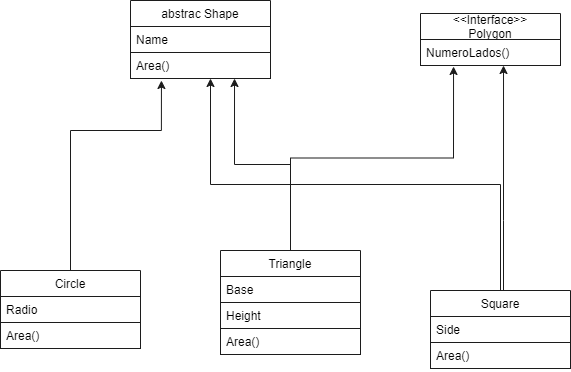

The diagram above was exported from draw.io. Its source (the exported page's mxGraphModel, read from the mxfile embedded in the PNG):
<mxGraphModel dx="633" dy="488" grid="1" gridSize="10" guides="1" tooltips="1" connect="1" arrows="1" fold="1" page="1" pageScale="1" pageWidth="827" pageHeight="1169" background="#ffffff" math="0" shadow="0">
  <root>
    <mxCell id="0" />
    <mxCell id="1" parent="0" />
    <mxCell id="2" value="abstrac Shape" style="swimlane;fontStyle=0;childLayout=stackLayout;horizontal=1;startSize=26;fillColor=none;horizontalStack=0;resizeParent=1;resizeParentMax=0;resizeLast=0;collapsible=1;marginBottom=0;fontColor=#000000;strokeColor=#1C1C1C;" parent="1" vertex="1">
      <mxGeometry x="200" y="120" width="140" height="78" as="geometry" />
    </mxCell>
    <mxCell id="3" value="Name" style="text;fillColor=none;align=left;verticalAlign=top;spacingLeft=4;spacingRight=4;overflow=hidden;rotatable=0;points=[[0,0.5],[1,0.5]];portConstraint=eastwest;fontColor=#000000;strokeColor=#1C1C1C;" parent="2" vertex="1">
      <mxGeometry y="26" width="140" height="26" as="geometry" />
    </mxCell>
    <mxCell id="4" value="Area()" style="text;fillColor=none;align=left;verticalAlign=top;spacingLeft=4;spacingRight=4;overflow=hidden;rotatable=0;points=[[0,0.5],[1,0.5]];portConstraint=eastwest;fontColor=#000000;strokeColor=#1C1C1C;" parent="2" vertex="1">
      <mxGeometry y="52" width="140" height="26" as="geometry" />
    </mxCell>
    <mxCell id="27" style="edgeStyle=orthogonalEdgeStyle;rounded=0;orthogonalLoop=1;jettySize=auto;html=1;fontColor=#000000;strokeColor=#1C1C1C;" parent="1" source="9" edge="1">
      <mxGeometry relative="1" as="geometry">
        <mxPoint x="280" y="198" as="targetPoint" />
        <Array as="points">
          <mxPoint x="570" y="304" />
          <mxPoint x="280" y="304" />
          <mxPoint x="280" y="198" />
        </Array>
      </mxGeometry>
    </mxCell>
    <mxCell id="33" style="edgeStyle=orthogonalEdgeStyle;rounded=0;orthogonalLoop=1;jettySize=auto;html=1;entryX=0.593;entryY=1;entryDx=0;entryDy=0;entryPerimeter=0;fontColor=#000000;strokeColor=#1C1C1C;" parent="1" source="9" target="24" edge="1">
      <mxGeometry relative="1" as="geometry">
        <Array as="points">
          <mxPoint x="573" y="340" />
          <mxPoint x="573" y="340" />
        </Array>
      </mxGeometry>
    </mxCell>
    <mxCell id="9" value="Square" style="swimlane;fontStyle=0;childLayout=stackLayout;horizontal=1;startSize=26;fillColor=none;horizontalStack=0;resizeParent=1;resizeParentMax=0;resizeLast=0;collapsible=1;marginBottom=0;fontColor=#000000;strokeColor=#1C1C1C;" parent="1" vertex="1">
      <mxGeometry x="500" y="410" width="140" height="78" as="geometry" />
    </mxCell>
    <mxCell id="10" value="Side" style="text;fillColor=none;align=left;verticalAlign=top;spacingLeft=4;spacingRight=4;overflow=hidden;rotatable=0;points=[[0,0.5],[1,0.5]];portConstraint=eastwest;fontColor=#000000;strokeColor=#1C1C1C;" parent="9" vertex="1">
      <mxGeometry y="26" width="140" height="26" as="geometry" />
    </mxCell>
    <mxCell id="11" value="Area()" style="text;fillColor=none;align=left;verticalAlign=top;spacingLeft=4;spacingRight=4;overflow=hidden;rotatable=0;points=[[0,0.5],[1,0.5]];portConstraint=eastwest;fontColor=#000000;strokeColor=#1C1C1C;" parent="9" vertex="1">
      <mxGeometry y="52" width="140" height="26" as="geometry" />
    </mxCell>
    <mxCell id="32" style="edgeStyle=orthogonalEdgeStyle;rounded=0;orthogonalLoop=1;jettySize=auto;html=1;entryX=0.236;entryY=1.038;entryDx=0;entryDy=0;entryPerimeter=0;fontColor=#000000;strokeColor=#1C1C1C;" parent="1" source="15" target="24" edge="1">
      <mxGeometry relative="1" as="geometry" />
    </mxCell>
    <mxCell id="34" style="edgeStyle=orthogonalEdgeStyle;rounded=0;orthogonalLoop=1;jettySize=auto;html=1;entryX=0.743;entryY=1;entryDx=0;entryDy=0;entryPerimeter=0;fontColor=#000000;strokeColor=#1C1C1C;" parent="1" source="15" target="4" edge="1">
      <mxGeometry relative="1" as="geometry" />
    </mxCell>
    <mxCell id="15" value="Triangle" style="swimlane;fontStyle=0;childLayout=stackLayout;horizontal=1;startSize=26;fillColor=none;horizontalStack=0;resizeParent=1;resizeParentMax=0;resizeLast=0;collapsible=1;marginBottom=0;fontColor=#000000;strokeColor=#1C1C1C;" parent="1" vertex="1">
      <mxGeometry x="290" y="370" width="140" height="104" as="geometry" />
    </mxCell>
    <mxCell id="16" value="Base" style="text;fillColor=none;align=left;verticalAlign=top;spacingLeft=4;spacingRight=4;overflow=hidden;rotatable=0;points=[[0,0.5],[1,0.5]];portConstraint=eastwest;fontColor=#000000;strokeColor=#1C1C1C;" parent="15" vertex="1">
      <mxGeometry y="26" width="140" height="26" as="geometry" />
    </mxCell>
    <mxCell id="17" value="Height" style="text;fillColor=none;align=left;verticalAlign=top;spacingLeft=4;spacingRight=4;overflow=hidden;rotatable=0;points=[[0,0.5],[1,0.5]];portConstraint=eastwest;fontColor=#000000;strokeColor=#1C1C1C;" parent="15" vertex="1">
      <mxGeometry y="52" width="140" height="26" as="geometry" />
    </mxCell>
    <mxCell id="18" value="Area()" style="text;fillColor=none;align=left;verticalAlign=top;spacingLeft=4;spacingRight=4;overflow=hidden;rotatable=0;points=[[0,0.5],[1,0.5]];portConstraint=eastwest;fontColor=#000000;strokeColor=#1C1C1C;" parent="15" vertex="1">
      <mxGeometry y="78" width="140" height="26" as="geometry" />
    </mxCell>
    <mxCell id="29" style="edgeStyle=orthogonalEdgeStyle;rounded=0;orthogonalLoop=1;jettySize=auto;html=1;entryX=0.221;entryY=1.077;entryDx=0;entryDy=0;entryPerimeter=0;fontColor=#000000;strokeColor=#1C1C1C;" parent="1" source="19" target="4" edge="1">
      <mxGeometry relative="1" as="geometry">
        <mxPoint x="230" y="190" as="targetPoint" />
        <Array as="points">
          <mxPoint x="140" y="250" />
          <mxPoint x="231" y="250" />
        </Array>
      </mxGeometry>
    </mxCell>
    <mxCell id="19" value="Circle" style="swimlane;fontStyle=0;childLayout=stackLayout;horizontal=1;startSize=26;fillColor=none;horizontalStack=0;resizeParent=1;resizeParentMax=0;resizeLast=0;collapsible=1;marginBottom=0;fontColor=#000000;strokeColor=#1C1C1C;" parent="1" vertex="1">
      <mxGeometry x="70" y="390" width="140" height="78" as="geometry" />
    </mxCell>
    <mxCell id="20" value="Radio" style="text;fillColor=none;align=left;verticalAlign=top;spacingLeft=4;spacingRight=4;overflow=hidden;rotatable=0;points=[[0,0.5],[1,0.5]];portConstraint=eastwest;fontColor=#000000;strokeColor=#1C1C1C;" parent="19" vertex="1">
      <mxGeometry y="26" width="140" height="26" as="geometry" />
    </mxCell>
    <mxCell id="21" value="Area()" style="text;fillColor=none;align=left;verticalAlign=top;spacingLeft=4;spacingRight=4;overflow=hidden;rotatable=0;points=[[0,0.5],[1,0.5]];portConstraint=eastwest;fontColor=#000000;strokeColor=#1C1C1C;" parent="19" vertex="1">
      <mxGeometry y="52" width="140" height="26" as="geometry" />
    </mxCell>
    <mxCell id="22" value="&lt;&lt;Interface&gt;&gt;&#10;Polygon" style="swimlane;fontStyle=0;childLayout=stackLayout;horizontal=1;startSize=26;fillColor=none;horizontalStack=0;resizeParent=1;resizeParentMax=0;resizeLast=0;collapsible=1;marginBottom=0;fontColor=#000000;strokeColor=#1C1C1C;" parent="1" vertex="1">
      <mxGeometry x="490" y="133" width="140" height="52" as="geometry" />
    </mxCell>
    <mxCell id="24" value="NumeroLados()" style="text;fillColor=none;align=left;verticalAlign=top;spacingLeft=4;spacingRight=4;overflow=hidden;rotatable=0;points=[[0,0.5],[1,0.5]];portConstraint=eastwest;fontColor=#000000;strokeColor=#1C1C1C;" parent="22" vertex="1">
      <mxGeometry y="26" width="140" height="26" as="geometry" />
    </mxCell>
  </root>
</mxGraphModel>